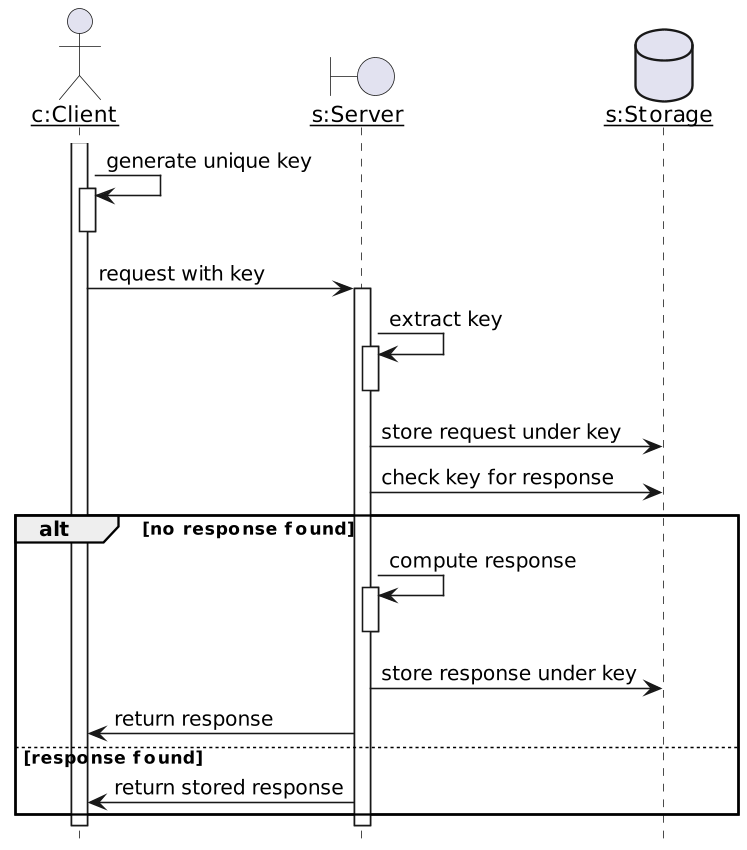

The diagram above was rendered by PlantUML. Its source (embedded in the PNG):
@startuml
skinparam dpi 150
actor "<u>c:Client</u>" as client
boundary "<u>s:Server</u>" as server
database "<u>s:Storage</u>" as storage
activate client

client -> client : generate unique key
activate client
deactivate client
client -> server: request with key
activate server
server -> server: extract key
activate server
deactivate server
server -> storage: store request under key
server -> storage: check key for response
alt no response found
server -> server: compute response
activate server
deactivate server 
server -> storage: store response under key
client <- server: return response
else response found
client <- server: return stored response
end
deactivate server
deactivate client
hide footbox
@enduml